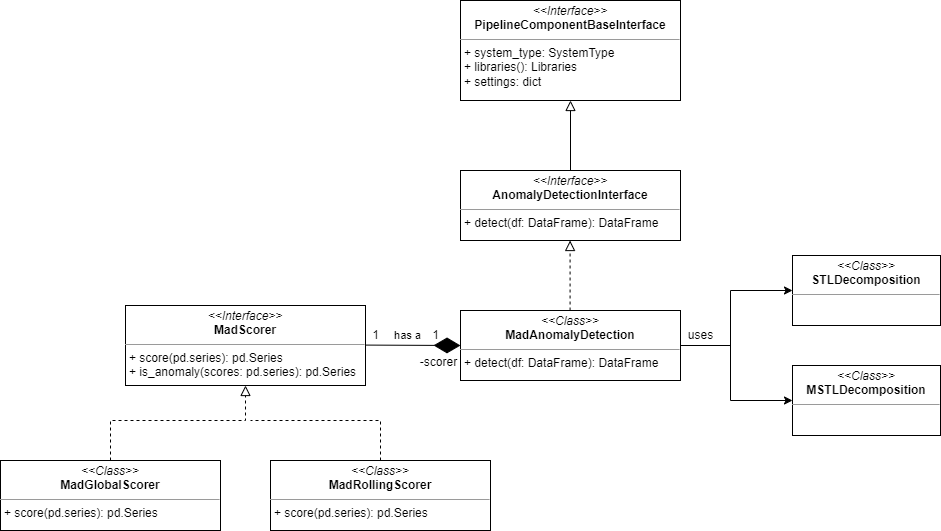

The diagram above was exported from draw.io. Its source (the exported page's mxGraphModel, read from the mxfile embedded in the PNG):
<mxGraphModel dx="1098" dy="940" grid="1" gridSize="10" guides="1" tooltips="1" connect="1" arrows="1" fold="1" page="1" pageScale="1" pageWidth="850" pageHeight="1100" background="none" math="0" shadow="0">
  <root>
    <mxCell id="0" />
    <mxCell id="1" parent="0" />
    <mxCell id="5d2195bd80daf111-18" value="&lt;p style=&quot;margin:0px;margin-top:4px;text-align:center;&quot;&gt;&lt;i&gt;&amp;lt;&amp;lt;Interface&amp;gt;&amp;gt;&lt;/i&gt;&lt;br&gt;&lt;b&gt;PipelineComponentBaseInterface&lt;/b&gt;&lt;/p&gt;&lt;hr size=&quot;1&quot;&gt;&lt;p style=&quot;margin:0px;margin-left:4px;&quot;&gt;+ system_type: SystemType&lt;/p&gt;&lt;p style=&quot;margin:0px;margin-left:4px;&quot;&gt;+ libraries(): Libraries&lt;br&gt;+ settings: dict&lt;/p&gt;" style="verticalAlign=top;align=left;overflow=fill;fontSize=12;fontFamily=Helvetica;html=1;rounded=0;shadow=0;comic=0;labelBackgroundColor=none;strokeWidth=1" parent="1" vertex="1">
      <mxGeometry x="520" y="40" width="220" height="100" as="geometry" />
    </mxCell>
    <mxCell id="IwP6h__rAjXFY6JBAHll-1" value="&lt;p style=&quot;margin:0px;margin-top:4px;text-align:center;&quot;&gt;&lt;i&gt;&amp;lt;&amp;lt;Interface&amp;gt;&amp;gt;&lt;/i&gt;&lt;br&gt;&lt;b&gt;AnomalyDetectionInterface&lt;/b&gt;&lt;/p&gt;&lt;hr size=&quot;1&quot;&gt;&lt;p style=&quot;margin:0px;margin-left:4px;&quot;&gt;+ detect(df: DataFrame): DataFrame&lt;/p&gt;" style="verticalAlign=top;align=left;overflow=fill;fontSize=12;fontFamily=Helvetica;html=1;rounded=0;shadow=0;comic=0;labelBackgroundColor=none;strokeWidth=1" vertex="1" parent="1">
      <mxGeometry x="520" y="210" width="220" height="70" as="geometry" />
    </mxCell>
    <mxCell id="IwP6h__rAjXFY6JBAHll-27" style="edgeStyle=orthogonalEdgeStyle;rounded=0;orthogonalLoop=1;jettySize=auto;html=1;entryX=0;entryY=0.5;entryDx=0;entryDy=0;" edge="1" parent="1" source="IwP6h__rAjXFY6JBAHll-4" target="IwP6h__rAjXFY6JBAHll-25">
      <mxGeometry relative="1" as="geometry">
        <mxPoint x="820" y="340" as="targetPoint" />
        <Array as="points">
          <mxPoint x="790" y="385" />
          <mxPoint x="790" y="330" />
        </Array>
      </mxGeometry>
    </mxCell>
    <mxCell id="IwP6h__rAjXFY6JBAHll-4" value="&lt;p style=&quot;margin:0px;margin-top:4px;text-align:center;&quot;&gt;&lt;i&gt;&amp;lt;&amp;lt;Class&amp;gt;&amp;gt;&lt;/i&gt;&lt;br&gt;&lt;b&gt;MadAnomalyDetection&lt;/b&gt;&lt;/p&gt;&lt;hr size=&quot;1&quot;&gt;&lt;p style=&quot;margin:0px;margin-left:4px;&quot;&gt;+ detect(df: DataFrame): DataFrame&lt;/p&gt;" style="verticalAlign=top;align=left;overflow=fill;fontSize=12;fontFamily=Helvetica;html=1;rounded=0;shadow=0;comic=0;labelBackgroundColor=none;strokeWidth=1" vertex="1" parent="1">
      <mxGeometry x="520" y="350" width="220" height="70" as="geometry" />
    </mxCell>
    <mxCell id="IwP6h__rAjXFY6JBAHll-7" value="" style="endArrow=block;html=1;rounded=0;align=center;verticalAlign=bottom;endFill=0;labelBackgroundColor=none;endSize=8;entryX=0.5;entryY=1;entryDx=0;entryDy=0;" edge="1" parent="1">
      <mxGeometry relative="1" as="geometry">
        <mxPoint x="630" y="210" as="sourcePoint" />
        <mxPoint x="630" y="140" as="targetPoint" />
        <mxPoint as="offset" />
      </mxGeometry>
    </mxCell>
    <mxCell id="IwP6h__rAjXFY6JBAHll-8" value="" style="endArrow=block;html=1;rounded=0;align=center;verticalAlign=bottom;endFill=0;labelBackgroundColor=none;endSize=8;entryX=0.5;entryY=1;entryDx=0;entryDy=0;dashed=1;" edge="1" parent="1">
      <mxGeometry relative="1" as="geometry">
        <mxPoint x="629.5799999999999" y="350" as="sourcePoint" />
        <mxPoint x="629.5799999999999" y="280" as="targetPoint" />
        <mxPoint as="offset" />
      </mxGeometry>
    </mxCell>
    <mxCell id="IwP6h__rAjXFY6JBAHll-9" value="&lt;p style=&quot;margin:0px;margin-top:4px;text-align:center;&quot;&gt;&lt;i&gt;&amp;lt;&amp;lt;Interface&amp;gt;&amp;gt;&lt;/i&gt;&lt;br&gt;&lt;b&gt;MadScorer&lt;/b&gt;&lt;/p&gt;&lt;hr size=&quot;1&quot;&gt;&lt;p style=&quot;margin:0px;margin-left:4px;&quot;&gt;+ score(pd.series): pd.Series&lt;/p&gt;&lt;p style=&quot;margin:0px;margin-left:4px;&quot;&gt;+ is_anomaly(scores: pd.series): pd.Series&lt;/p&gt;" style="verticalAlign=top;align=left;overflow=fill;fontSize=12;fontFamily=Helvetica;html=1;rounded=0;shadow=0;comic=0;labelBackgroundColor=none;strokeWidth=1" vertex="1" parent="1">
      <mxGeometry x="185" y="345" width="240" height="80" as="geometry" />
    </mxCell>
    <mxCell id="IwP6h__rAjXFY6JBAHll-10" value="&lt;p style=&quot;margin:0px;margin-top:4px;text-align:center;&quot;&gt;&lt;i&gt;&amp;lt;&amp;lt;Class&amp;gt;&amp;gt;&lt;/i&gt;&lt;br&gt;&lt;b&gt;MadGlobalScorer&lt;/b&gt;&lt;/p&gt;&lt;hr size=&quot;1&quot;&gt;&lt;p style=&quot;margin:0px;margin-left:4px;&quot;&gt;+ score(pd.series): pd.Series&lt;br&gt;&lt;/p&gt;" style="verticalAlign=top;align=left;overflow=fill;fontSize=12;fontFamily=Helvetica;html=1;rounded=0;shadow=0;comic=0;labelBackgroundColor=none;strokeWidth=1" vertex="1" parent="1">
      <mxGeometry x="60" y="500" width="220" height="70" as="geometry" />
    </mxCell>
    <mxCell id="IwP6h__rAjXFY6JBAHll-11" value="&lt;p style=&quot;margin:0px;margin-top:4px;text-align:center;&quot;&gt;&lt;i&gt;&amp;lt;&amp;lt;Class&amp;gt;&amp;gt;&lt;/i&gt;&lt;br&gt;&lt;b&gt;MadRollingScorer&lt;/b&gt;&lt;/p&gt;&lt;hr size=&quot;1&quot;&gt;&lt;p style=&quot;margin:0px;margin-left:4px;&quot;&gt;+ score(pd.series): pd.Series&lt;br&gt;&lt;/p&gt;" style="verticalAlign=top;align=left;overflow=fill;fontSize=12;fontFamily=Helvetica;html=1;rounded=0;shadow=0;comic=0;labelBackgroundColor=none;strokeWidth=1" vertex="1" parent="1">
      <mxGeometry x="330" y="500" width="220" height="70" as="geometry" />
    </mxCell>
    <mxCell id="IwP6h__rAjXFY6JBAHll-17" value="" style="endArrow=block;html=1;rounded=0;align=center;verticalAlign=bottom;endFill=0;labelBackgroundColor=none;endSize=8;entryX=0.5;entryY=1;entryDx=0;entryDy=0;dashed=1;exitX=0.5;exitY=0;exitDx=0;exitDy=0;" edge="1" parent="1" source="IwP6h__rAjXFY6JBAHll-10" target="IwP6h__rAjXFY6JBAHll-9">
      <mxGeometry relative="1" as="geometry">
        <mxPoint x="169.57999999999993" y="495" as="sourcePoint" />
        <mxPoint x="169.57999999999993" y="425" as="targetPoint" />
        <mxPoint as="offset" />
        <Array as="points">
          <mxPoint x="170" y="460" />
          <mxPoint x="305" y="460" />
        </Array>
      </mxGeometry>
    </mxCell>
    <mxCell id="IwP6h__rAjXFY6JBAHll-18" value="" style="endArrow=none;dashed=1;html=1;rounded=0;exitX=0.5;exitY=0;exitDx=0;exitDy=0;" edge="1" parent="1" source="IwP6h__rAjXFY6JBAHll-11">
      <mxGeometry width="50" height="50" relative="1" as="geometry">
        <mxPoint x="440" y="480" as="sourcePoint" />
        <mxPoint x="310" y="460" as="targetPoint" />
        <Array as="points">
          <mxPoint x="440" y="460" />
        </Array>
      </mxGeometry>
    </mxCell>
    <mxCell id="IwP6h__rAjXFY6JBAHll-19" value="" style="endArrow=diamondThin;endFill=1;endSize=24;html=1;rounded=0;entryX=0;entryY=0.5;entryDx=0;entryDy=0;" edge="1" parent="1" target="IwP6h__rAjXFY6JBAHll-4">
      <mxGeometry width="160" relative="1" as="geometry">
        <mxPoint x="425" y="384.58" as="sourcePoint" />
        <mxPoint x="505" y="384.58" as="targetPoint" />
      </mxGeometry>
    </mxCell>
    <mxCell id="IwP6h__rAjXFY6JBAHll-20" value="has a" style="edgeLabel;html=1;align=center;verticalAlign=middle;resizable=0;points=[];" vertex="1" connectable="0" parent="IwP6h__rAjXFY6JBAHll-19">
      <mxGeometry x="-0.2438" y="2" relative="1" as="geometry">
        <mxPoint x="5" y="-8" as="offset" />
      </mxGeometry>
    </mxCell>
    <mxCell id="IwP6h__rAjXFY6JBAHll-21" value="-scorer" style="text;html=1;align=center;verticalAlign=middle;resizable=0;points=[];autosize=1;strokeColor=none;fillColor=none;" vertex="1" parent="1">
      <mxGeometry x="468" y="387" width="60" height="30" as="geometry" />
    </mxCell>
    <mxCell id="IwP6h__rAjXFY6JBAHll-22" value="1" style="text;html=1;align=center;verticalAlign=middle;resizable=0;points=[];autosize=1;strokeColor=none;fillColor=none;" vertex="1" parent="1">
      <mxGeometry x="420" y="360" width="30" height="30" as="geometry" />
    </mxCell>
    <mxCell id="IwP6h__rAjXFY6JBAHll-24" value="1" style="text;html=1;align=center;verticalAlign=middle;resizable=0;points=[];autosize=1;strokeColor=none;fillColor=none;" vertex="1" parent="1">
      <mxGeometry x="480" y="360" width="30" height="30" as="geometry" />
    </mxCell>
    <mxCell id="IwP6h__rAjXFY6JBAHll-25" value="&lt;p style=&quot;margin:0px;margin-top:4px;text-align:center;&quot;&gt;&lt;i&gt;&amp;lt;&amp;lt;Class&amp;gt;&amp;gt;&lt;/i&gt;&lt;br&gt;&lt;b&gt;STLDecomposition&lt;/b&gt;&lt;/p&gt;&lt;hr size=&quot;1&quot;&gt;&lt;p style=&quot;margin:0px;margin-left:4px;&quot;&gt;&lt;br&gt;&lt;/p&gt;" style="verticalAlign=top;align=left;overflow=fill;fontSize=12;fontFamily=Helvetica;html=1;rounded=0;shadow=0;comic=0;labelBackgroundColor=none;strokeWidth=1" vertex="1" parent="1">
      <mxGeometry x="852" y="295" width="148" height="70" as="geometry" />
    </mxCell>
    <mxCell id="IwP6h__rAjXFY6JBAHll-26" value="&lt;p style=&quot;margin:0px;margin-top:4px;text-align:center;&quot;&gt;&lt;i&gt;&amp;lt;&amp;lt;Class&amp;gt;&amp;gt;&lt;/i&gt;&lt;br&gt;&lt;b&gt;MSTLDecomposition&lt;/b&gt;&lt;/p&gt;&lt;hr size=&quot;1&quot;&gt;&lt;p style=&quot;margin:0px;margin-left:4px;&quot;&gt;&lt;br&gt;&lt;/p&gt;" style="verticalAlign=top;align=left;overflow=fill;fontSize=12;fontFamily=Helvetica;html=1;rounded=0;shadow=0;comic=0;labelBackgroundColor=none;strokeWidth=1" vertex="1" parent="1">
      <mxGeometry x="852" y="405" width="148" height="70" as="geometry" />
    </mxCell>
    <mxCell id="IwP6h__rAjXFY6JBAHll-31" value="" style="endArrow=classic;html=1;rounded=0;entryX=0;entryY=0.5;entryDx=0;entryDy=0;" edge="1" parent="1" target="IwP6h__rAjXFY6JBAHll-26">
      <mxGeometry width="50" height="50" relative="1" as="geometry">
        <mxPoint x="790" y="380" as="sourcePoint" />
        <mxPoint x="830" y="450" as="targetPoint" />
        <Array as="points">
          <mxPoint x="790" y="440" />
        </Array>
      </mxGeometry>
    </mxCell>
    <mxCell id="IwP6h__rAjXFY6JBAHll-32" value="uses" style="text;html=1;align=center;verticalAlign=middle;resizable=0;points=[];autosize=1;strokeColor=none;fillColor=none;" vertex="1" parent="1">
      <mxGeometry x="735" y="360" width="50" height="30" as="geometry" />
    </mxCell>
  </root>
</mxGraphModel>